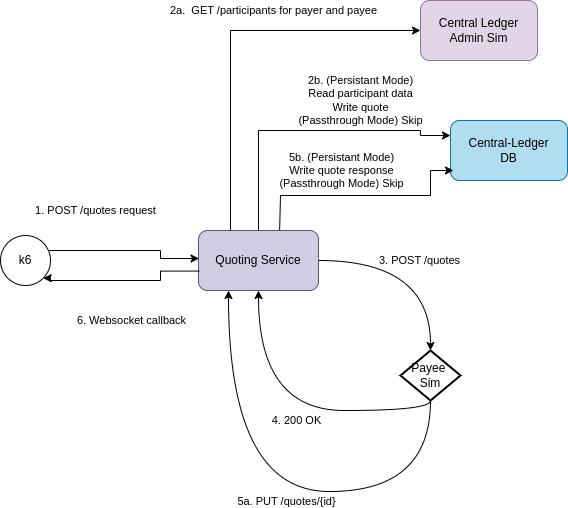

The diagram above was exported from draw.io. Its source (the exported page's mxGraphModel, read from the mxfile embedded in the PNG):
<mxGraphModel dx="-203" dy="931" grid="1" gridSize="10" guides="1" tooltips="1" connect="1" arrows="1" fold="1" page="1" pageScale="1" pageWidth="827" pageHeight="1169" math="0" shadow="0">
  <root>
    <mxCell id="0" />
    <mxCell id="1" parent="0" />
    <mxCell id="9" value="Payee&amp;nbsp;&lt;br&gt;Sim" style="strokeWidth=2;html=1;shape=mxgraph.flowchart.decision;whiteSpace=wrap;" parent="1" vertex="1">
      <mxGeometry x="1260" y="470" width="60" height="50" as="geometry" />
    </mxCell>
    <mxCell id="10" value="3. POST /quotes" style="endArrow=classic;html=1;rounded=0;exitX=1;exitY=0.5;exitDx=0;exitDy=0;entryX=0.5;entryY=0;entryDx=0;entryDy=0;entryPerimeter=0;edgeStyle=orthogonalEdgeStyle;curved=1;" parent="1" source="23" target="9" edge="1">
      <mxGeometry x="0.0015" width="50" height="50" relative="1" as="geometry">
        <mxPoint x="1220" y="520" as="sourcePoint" />
        <mxPoint x="1320" y="645" as="targetPoint" />
        <mxPoint as="offset" />
      </mxGeometry>
    </mxCell>
    <mxCell id="13" value="4. 200 OK" style="endArrow=classic;html=1;rounded=0;exitX=0.5;exitY=1;exitDx=0;exitDy=0;entryX=0.5;entryY=1;entryDx=0;entryDy=0;exitPerimeter=0;edgeStyle=orthogonalEdgeStyle;curved=1;" parent="1" source="9" target="23" edge="1">
      <mxGeometry x="-0.0473" y="10" width="50" height="50" relative="1" as="geometry">
        <mxPoint x="1230" y="530" as="sourcePoint" />
        <mxPoint x="1190" y="490" as="targetPoint" />
        <mxPoint as="offset" />
      </mxGeometry>
    </mxCell>
    <mxCell id="22" value="2b. (Persistant Mode)&lt;br&gt;Read participant data&lt;br&gt;Write quote&lt;br&gt;(Passthrough Mode) Skip" style="endArrow=classic;rounded=0;orthogonalLoop=1;jettySize=auto;html=1;exitX=0.5;exitY=0;exitDx=0;exitDy=0;entryX=0;entryY=0.25;entryDx=0;entryDy=0;" parent="1" source="23" target="50" edge="1">
      <mxGeometry x="0.3578" y="30" relative="1" as="geometry">
        <mxPoint x="1118" y="340" as="sourcePoint" />
        <Array as="points">
          <mxPoint x="1118" y="250" />
          <mxPoint x="1280" y="250" />
          <mxPoint x="1280" y="255" />
        </Array>
        <mxPoint as="offset" />
        <mxPoint x="1300" y="260" as="targetPoint" />
      </mxGeometry>
    </mxCell>
    <mxCell id="23" value="Quoting Service" style="rounded=1;whiteSpace=wrap;html=1;fillColor=#d0cee2;strokeColor=#56517e;" parent="1" vertex="1">
      <mxGeometry x="1058" y="350" width="120" height="60" as="geometry" />
    </mxCell>
    <mxCell id="50" value="Central-Ledger&lt;br&gt;DB" style="rounded=1;whiteSpace=wrap;html=1;fillColor=#b1ddf0;strokeColor=#10739e;" parent="1" vertex="1">
      <mxGeometry x="1310" y="240" width="117" height="60" as="geometry" />
    </mxCell>
    <mxCell id="eHAT-F86WQeZxQQobudu-56" value="1. POST /quotes request" style="edgeStyle=orthogonalEdgeStyle;rounded=0;orthogonalLoop=1;jettySize=auto;html=1;exitX=1;exitY=0.5;exitDx=0;exitDy=0;entryX=0.005;entryY=0.467;entryDx=0;entryDy=0;entryPerimeter=0;" parent="1" target="23" edge="1">
      <mxGeometry x="-0.0811" y="40" relative="1" as="geometry">
        <mxPoint as="offset" />
        <mxPoint x="870.0000000000001" y="380" as="sourcePoint" />
        <mxPoint x="1018" y="380" as="targetPoint" />
        <Array as="points">
          <mxPoint x="870" y="370" />
          <mxPoint x="1020" y="370" />
          <mxPoint x="1020" y="378" />
        </Array>
      </mxGeometry>
    </mxCell>
    <mxCell id="eHAT-F86WQeZxQQobudu-54" value="k6" style="ellipse;whiteSpace=wrap;html=1;aspect=fixed;" parent="1" vertex="1">
      <mxGeometry x="860" y="355" width="50" height="50" as="geometry" />
    </mxCell>
    <mxCell id="3_mt4HukZ9zqJJwizTNG-50" value="5a. PUT /quotes/{id}" style="endArrow=classic;html=1;rounded=0;entryX=0.25;entryY=1;entryDx=0;entryDy=0;edgeStyle=orthogonalEdgeStyle;curved=1;exitX=0.5;exitY=1;exitDx=0;exitDy=0;exitPerimeter=0;" parent="1" source="9" target="23" edge="1">
      <mxGeometry x="-0.0486" y="10" width="50" height="50" relative="1" as="geometry">
        <mxPoint x="1210" y="600" as="sourcePoint" />
        <mxPoint x="1128" y="420" as="targetPoint" />
        <mxPoint as="offset" />
        <Array as="points">
          <mxPoint x="1290" y="611" />
          <mxPoint x="1088" y="611" />
        </Array>
      </mxGeometry>
    </mxCell>
    <mxCell id="3_mt4HukZ9zqJJwizTNG-51" value="6. Websocket callback" style="edgeStyle=orthogonalEdgeStyle;rounded=0;orthogonalLoop=1;jettySize=auto;html=1;entryX=1;entryY=1;entryDx=0;entryDy=0;exitX=0.006;exitY=0.676;exitDx=0;exitDy=0;exitPerimeter=0;" parent="1" source="23" target="eHAT-F86WQeZxQQobudu-54" edge="1">
      <mxGeometry x="-0.0811" y="40" relative="1" as="geometry">
        <mxPoint as="offset" />
        <mxPoint x="1030" y="390" as="sourcePoint" />
        <mxPoint x="1068" y="390" as="targetPoint" />
        <Array as="points">
          <mxPoint x="1020" y="391" />
          <mxPoint x="1020" y="400" />
          <mxPoint x="910" y="400" />
          <mxPoint x="910" y="398" />
        </Array>
      </mxGeometry>
    </mxCell>
    <mxCell id="whssm2i14OoCPEwq3zru-52" value="Central Ledger Admin Sim" style="rounded=1;whiteSpace=wrap;html=1;fillColor=#e1d5e7;strokeColor=#9673a6;" parent="1" vertex="1">
      <mxGeometry x="1280" y="120" width="117" height="60" as="geometry" />
    </mxCell>
    <mxCell id="whssm2i14OoCPEwq3zru-57" value="2a.&amp;nbsp; GET /participants for payer and payee" style="edgeStyle=orthogonalEdgeStyle;rounded=0;orthogonalLoop=1;jettySize=auto;html=1;entryX=0;entryY=0.5;entryDx=0;entryDy=0;" parent="1" target="whssm2i14OoCPEwq3zru-52" edge="1">
      <mxGeometry x="0.2453" y="20" relative="1" as="geometry">
        <mxPoint x="1090" y="350" as="sourcePoint" />
        <Array as="points">
          <mxPoint x="1090" y="150" />
        </Array>
        <mxPoint as="offset" />
        <mxPoint x="1280" y="330" as="targetPoint" />
      </mxGeometry>
    </mxCell>
    <mxCell id="XP5X07mQO0PA8XLV7K4C-52" value="5b. (Persistant Mode)&lt;br&gt;Write quote response&lt;br&gt;(Passthrough Mode) Skip" style="endArrow=classic;rounded=0;orthogonalLoop=1;jettySize=auto;html=1;exitX=0.676;exitY=-0.005;exitDx=0;exitDy=0;exitPerimeter=0;" parent="1" source="23" edge="1">
      <mxGeometry x="-0.1761" y="25" relative="1" as="geometry">
        <mxPoint x="1158" y="360" as="sourcePoint" />
        <Array as="points">
          <mxPoint x="1140" y="315" />
          <mxPoint x="1290" y="315" />
          <mxPoint x="1290" y="290" />
          <mxPoint x="1313" y="290" />
        </Array>
        <mxPoint as="offset" />
        <mxPoint x="1313" y="290" as="targetPoint" />
      </mxGeometry>
    </mxCell>
  </root>
</mxGraphModel>